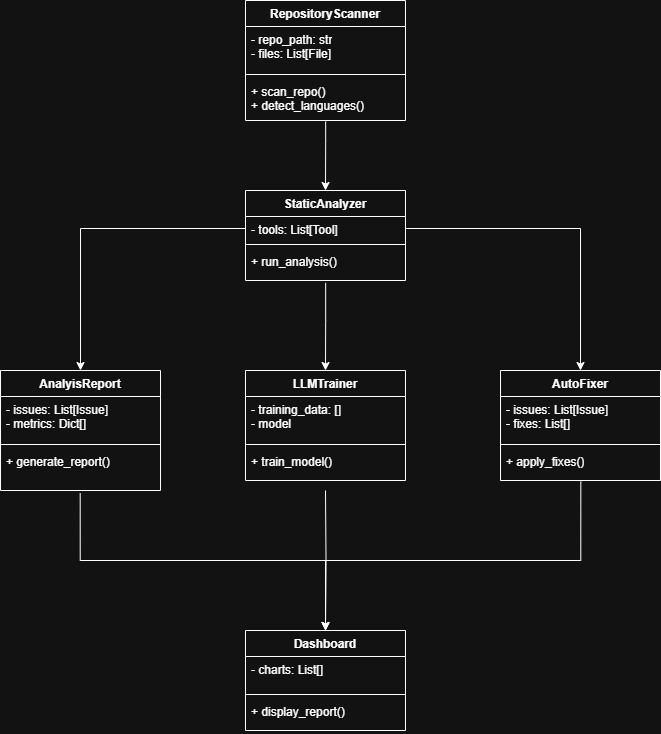

The diagram above was exported from draw.io. Its source (the exported page's mxGraphModel, read from the mxfile embedded in the PNG):
<mxGraphModel dx="1430" dy="830" grid="1" gridSize="10" guides="1" tooltips="1" connect="1" arrows="1" fold="1" page="1" pageScale="1" pageWidth="850" pageHeight="1100" math="0" shadow="0">
  <root>
    <mxCell id="0" />
    <mxCell id="1" parent="0" />
    <mxCell id="YxDCNq2TU9vT4t5QKDNt-1" value="RepositoryScanner" style="swimlane;fontStyle=1;align=center;verticalAlign=top;childLayout=stackLayout;horizontal=1;startSize=26;horizontalStack=0;resizeParent=1;resizeParentMax=0;resizeLast=0;collapsible=1;marginBottom=0;whiteSpace=wrap;html=1;" vertex="1" parent="1">
      <mxGeometry x="345" y="60" width="160" height="120" as="geometry" />
    </mxCell>
    <mxCell id="YxDCNq2TU9vT4t5QKDNt-2" value="- repo_path: str&lt;div&gt;- files: List[File]&lt;/div&gt;" style="text;strokeColor=none;fillColor=none;align=left;verticalAlign=top;spacingLeft=4;spacingRight=4;overflow=hidden;rotatable=0;points=[[0,0.5],[1,0.5]];portConstraint=eastwest;whiteSpace=wrap;html=1;" vertex="1" parent="YxDCNq2TU9vT4t5QKDNt-1">
      <mxGeometry y="26" width="160" height="44" as="geometry" />
    </mxCell>
    <mxCell id="YxDCNq2TU9vT4t5QKDNt-3" value="" style="line;strokeWidth=1;fillColor=none;align=left;verticalAlign=middle;spacingTop=-1;spacingLeft=3;spacingRight=3;rotatable=0;labelPosition=right;points=[];portConstraint=eastwest;strokeColor=inherit;" vertex="1" parent="YxDCNq2TU9vT4t5QKDNt-1">
      <mxGeometry y="70" width="160" height="8" as="geometry" />
    </mxCell>
    <mxCell id="YxDCNq2TU9vT4t5QKDNt-4" value="+ scan_repo()&lt;div&gt;+ detect_languages()&lt;/div&gt;" style="text;strokeColor=none;fillColor=none;align=left;verticalAlign=top;spacingLeft=4;spacingRight=4;overflow=hidden;rotatable=0;points=[[0,0.5],[1,0.5]];portConstraint=eastwest;whiteSpace=wrap;html=1;" vertex="1" parent="YxDCNq2TU9vT4t5QKDNt-1">
      <mxGeometry y="78" width="160" height="42" as="geometry" />
    </mxCell>
    <mxCell id="YxDCNq2TU9vT4t5QKDNt-5" value="StaticAnalyzer" style="swimlane;fontStyle=1;align=center;verticalAlign=top;childLayout=stackLayout;horizontal=1;startSize=26;horizontalStack=0;resizeParent=1;resizeParentMax=0;resizeLast=0;collapsible=1;marginBottom=0;whiteSpace=wrap;html=1;" vertex="1" parent="1">
      <mxGeometry x="345" y="250" width="160" height="90" as="geometry" />
    </mxCell>
    <mxCell id="YxDCNq2TU9vT4t5QKDNt-6" value="- tools: List[Tool]" style="text;strokeColor=none;fillColor=none;align=left;verticalAlign=top;spacingLeft=4;spacingRight=4;overflow=hidden;rotatable=0;points=[[0,0.5],[1,0.5]];portConstraint=eastwest;whiteSpace=wrap;html=1;" vertex="1" parent="YxDCNq2TU9vT4t5QKDNt-5">
      <mxGeometry y="26" width="160" height="24" as="geometry" />
    </mxCell>
    <mxCell id="YxDCNq2TU9vT4t5QKDNt-7" value="" style="line;strokeWidth=1;fillColor=none;align=left;verticalAlign=middle;spacingTop=-1;spacingLeft=3;spacingRight=3;rotatable=0;labelPosition=right;points=[];portConstraint=eastwest;strokeColor=inherit;" vertex="1" parent="YxDCNq2TU9vT4t5QKDNt-5">
      <mxGeometry y="50" width="160" height="8" as="geometry" />
    </mxCell>
    <mxCell id="YxDCNq2TU9vT4t5QKDNt-8" value="+ run_analysis()" style="text;strokeColor=none;fillColor=none;align=left;verticalAlign=top;spacingLeft=4;spacingRight=4;overflow=hidden;rotatable=0;points=[[0,0.5],[1,0.5]];portConstraint=eastwest;whiteSpace=wrap;html=1;" vertex="1" parent="YxDCNq2TU9vT4t5QKDNt-5">
      <mxGeometry y="58" width="160" height="32" as="geometry" />
    </mxCell>
    <mxCell id="YxDCNq2TU9vT4t5QKDNt-10" value="AnalyisReport" style="swimlane;fontStyle=1;align=center;verticalAlign=top;childLayout=stackLayout;horizontal=1;startSize=26;horizontalStack=0;resizeParent=1;resizeParentMax=0;resizeLast=0;collapsible=1;marginBottom=0;whiteSpace=wrap;html=1;" vertex="1" parent="1">
      <mxGeometry x="100" y="430" width="160" height="120" as="geometry" />
    </mxCell>
    <mxCell id="YxDCNq2TU9vT4t5QKDNt-11" value="- issues: List[Issue]&lt;div&gt;- metrics: Dict[]&lt;/div&gt;" style="text;strokeColor=none;fillColor=none;align=left;verticalAlign=top;spacingLeft=4;spacingRight=4;overflow=hidden;rotatable=0;points=[[0,0.5],[1,0.5]];portConstraint=eastwest;whiteSpace=wrap;html=1;" vertex="1" parent="YxDCNq2TU9vT4t5QKDNt-10">
      <mxGeometry y="26" width="160" height="44" as="geometry" />
    </mxCell>
    <mxCell id="YxDCNq2TU9vT4t5QKDNt-12" value="" style="line;strokeWidth=1;fillColor=none;align=left;verticalAlign=middle;spacingTop=-1;spacingLeft=3;spacingRight=3;rotatable=0;labelPosition=right;points=[];portConstraint=eastwest;strokeColor=inherit;" vertex="1" parent="YxDCNq2TU9vT4t5QKDNt-10">
      <mxGeometry y="70" width="160" height="8" as="geometry" />
    </mxCell>
    <mxCell id="YxDCNq2TU9vT4t5QKDNt-13" value="+ generate_report()" style="text;strokeColor=none;fillColor=none;align=left;verticalAlign=top;spacingLeft=4;spacingRight=4;overflow=hidden;rotatable=0;points=[[0,0.5],[1,0.5]];portConstraint=eastwest;whiteSpace=wrap;html=1;" vertex="1" parent="YxDCNq2TU9vT4t5QKDNt-10">
      <mxGeometry y="78" width="160" height="42" as="geometry" />
    </mxCell>
    <mxCell id="YxDCNq2TU9vT4t5QKDNt-14" value="AutoFixer" style="swimlane;fontStyle=1;align=center;verticalAlign=top;childLayout=stackLayout;horizontal=1;startSize=26;horizontalStack=0;resizeParent=1;resizeParentMax=0;resizeLast=0;collapsible=1;marginBottom=0;whiteSpace=wrap;html=1;" vertex="1" parent="1">
      <mxGeometry x="600" y="430" width="160" height="110" as="geometry" />
    </mxCell>
    <mxCell id="YxDCNq2TU9vT4t5QKDNt-15" value="- issues: List[Issue]&lt;div&gt;- fixes: List[]&lt;/div&gt;" style="text;strokeColor=none;fillColor=none;align=left;verticalAlign=top;spacingLeft=4;spacingRight=4;overflow=hidden;rotatable=0;points=[[0,0.5],[1,0.5]];portConstraint=eastwest;whiteSpace=wrap;html=1;" vertex="1" parent="YxDCNq2TU9vT4t5QKDNt-14">
      <mxGeometry y="26" width="160" height="44" as="geometry" />
    </mxCell>
    <mxCell id="YxDCNq2TU9vT4t5QKDNt-16" value="" style="line;strokeWidth=1;fillColor=none;align=left;verticalAlign=middle;spacingTop=-1;spacingLeft=3;spacingRight=3;rotatable=0;labelPosition=right;points=[];portConstraint=eastwest;strokeColor=inherit;" vertex="1" parent="YxDCNq2TU9vT4t5QKDNt-14">
      <mxGeometry y="70" width="160" height="8" as="geometry" />
    </mxCell>
    <mxCell id="YxDCNq2TU9vT4t5QKDNt-17" value="+ apply_fixes()" style="text;strokeColor=none;fillColor=none;align=left;verticalAlign=top;spacingLeft=4;spacingRight=4;overflow=hidden;rotatable=0;points=[[0,0.5],[1,0.5]];portConstraint=eastwest;whiteSpace=wrap;html=1;" vertex="1" parent="YxDCNq2TU9vT4t5QKDNt-14">
      <mxGeometry y="78" width="160" height="32" as="geometry" />
    </mxCell>
    <mxCell id="YxDCNq2TU9vT4t5QKDNt-18" style="edgeStyle=orthogonalEdgeStyle;rounded=0;orthogonalLoop=1;jettySize=auto;html=1;entryX=0.5;entryY=0;entryDx=0;entryDy=0;" edge="1" parent="1" source="YxDCNq2TU9vT4t5QKDNt-6" target="YxDCNq2TU9vT4t5QKDNt-14">
      <mxGeometry relative="1" as="geometry" />
    </mxCell>
    <mxCell id="YxDCNq2TU9vT4t5QKDNt-19" style="edgeStyle=orthogonalEdgeStyle;rounded=0;orthogonalLoop=1;jettySize=auto;html=1;entryX=0.5;entryY=0;entryDx=0;entryDy=0;" edge="1" parent="1" source="YxDCNq2TU9vT4t5QKDNt-6" target="YxDCNq2TU9vT4t5QKDNt-10">
      <mxGeometry relative="1" as="geometry" />
    </mxCell>
    <mxCell id="YxDCNq2TU9vT4t5QKDNt-20" value="LLMTrainer" style="swimlane;fontStyle=1;align=center;verticalAlign=top;childLayout=stackLayout;horizontal=1;startSize=26;horizontalStack=0;resizeParent=1;resizeParentMax=0;resizeLast=0;collapsible=1;marginBottom=0;whiteSpace=wrap;html=1;" vertex="1" parent="1">
      <mxGeometry x="345" y="430" width="160" height="110" as="geometry" />
    </mxCell>
    <mxCell id="YxDCNq2TU9vT4t5QKDNt-21" value="- training_data: []&lt;div&gt;- model&lt;/div&gt;" style="text;strokeColor=none;fillColor=none;align=left;verticalAlign=top;spacingLeft=4;spacingRight=4;overflow=hidden;rotatable=0;points=[[0,0.5],[1,0.5]];portConstraint=eastwest;whiteSpace=wrap;html=1;" vertex="1" parent="YxDCNq2TU9vT4t5QKDNt-20">
      <mxGeometry y="26" width="160" height="44" as="geometry" />
    </mxCell>
    <mxCell id="YxDCNq2TU9vT4t5QKDNt-22" value="" style="line;strokeWidth=1;fillColor=none;align=left;verticalAlign=middle;spacingTop=-1;spacingLeft=3;spacingRight=3;rotatable=0;labelPosition=right;points=[];portConstraint=eastwest;strokeColor=inherit;" vertex="1" parent="YxDCNq2TU9vT4t5QKDNt-20">
      <mxGeometry y="70" width="160" height="8" as="geometry" />
    </mxCell>
    <mxCell id="YxDCNq2TU9vT4t5QKDNt-23" value="+ train_model()" style="text;strokeColor=none;fillColor=none;align=left;verticalAlign=top;spacingLeft=4;spacingRight=4;overflow=hidden;rotatable=0;points=[[0,0.5],[1,0.5]];portConstraint=eastwest;whiteSpace=wrap;html=1;" vertex="1" parent="YxDCNq2TU9vT4t5QKDNt-20">
      <mxGeometry y="78" width="160" height="32" as="geometry" />
    </mxCell>
    <mxCell id="YxDCNq2TU9vT4t5QKDNt-24" style="edgeStyle=orthogonalEdgeStyle;rounded=0;orthogonalLoop=1;jettySize=auto;html=1;entryX=0.5;entryY=0;entryDx=0;entryDy=0;exitX=0.501;exitY=1.075;exitDx=0;exitDy=0;exitPerimeter=0;" edge="1" parent="1" source="YxDCNq2TU9vT4t5QKDNt-8" target="YxDCNq2TU9vT4t5QKDNt-20">
      <mxGeometry relative="1" as="geometry">
        <Array as="points">
          <mxPoint x="425" y="380" />
          <mxPoint x="425" y="380" />
        </Array>
      </mxGeometry>
    </mxCell>
    <mxCell id="YxDCNq2TU9vT4t5QKDNt-25" style="edgeStyle=orthogonalEdgeStyle;rounded=0;orthogonalLoop=1;jettySize=auto;html=1;entryX=0.5;entryY=0;entryDx=0;entryDy=0;exitX=0.501;exitY=1.025;exitDx=0;exitDy=0;exitPerimeter=0;" edge="1" parent="1" source="YxDCNq2TU9vT4t5QKDNt-4" target="YxDCNq2TU9vT4t5QKDNt-5">
      <mxGeometry relative="1" as="geometry">
        <Array as="points">
          <mxPoint x="425" y="200" />
          <mxPoint x="425" y="200" />
        </Array>
      </mxGeometry>
    </mxCell>
    <mxCell id="YxDCNq2TU9vT4t5QKDNt-26" value="Dashboard" style="swimlane;fontStyle=1;align=center;verticalAlign=top;childLayout=stackLayout;horizontal=1;startSize=26;horizontalStack=0;resizeParent=1;resizeParentMax=0;resizeLast=0;collapsible=1;marginBottom=0;whiteSpace=wrap;html=1;" vertex="1" parent="1">
      <mxGeometry x="345" y="690" width="160" height="100" as="geometry" />
    </mxCell>
    <mxCell id="YxDCNq2TU9vT4t5QKDNt-27" value="- charts: List[]" style="text;strokeColor=none;fillColor=none;align=left;verticalAlign=top;spacingLeft=4;spacingRight=4;overflow=hidden;rotatable=0;points=[[0,0.5],[1,0.5]];portConstraint=eastwest;whiteSpace=wrap;html=1;" vertex="1" parent="YxDCNq2TU9vT4t5QKDNt-26">
      <mxGeometry y="26" width="160" height="34" as="geometry" />
    </mxCell>
    <mxCell id="YxDCNq2TU9vT4t5QKDNt-28" value="" style="line;strokeWidth=1;fillColor=none;align=left;verticalAlign=middle;spacingTop=-1;spacingLeft=3;spacingRight=3;rotatable=0;labelPosition=right;points=[];portConstraint=eastwest;strokeColor=inherit;" vertex="1" parent="YxDCNq2TU9vT4t5QKDNt-26">
      <mxGeometry y="60" width="160" height="8" as="geometry" />
    </mxCell>
    <mxCell id="YxDCNq2TU9vT4t5QKDNt-29" value="+ display_report()" style="text;strokeColor=none;fillColor=none;align=left;verticalAlign=top;spacingLeft=4;spacingRight=4;overflow=hidden;rotatable=0;points=[[0,0.5],[1,0.5]];portConstraint=eastwest;whiteSpace=wrap;html=1;" vertex="1" parent="YxDCNq2TU9vT4t5QKDNt-26">
      <mxGeometry y="68" width="160" height="32" as="geometry" />
    </mxCell>
    <mxCell id="YxDCNq2TU9vT4t5QKDNt-30" style="edgeStyle=orthogonalEdgeStyle;rounded=0;orthogonalLoop=1;jettySize=auto;html=1;entryX=0.5;entryY=0;entryDx=0;entryDy=0;" edge="1" parent="1" target="YxDCNq2TU9vT4t5QKDNt-26">
      <mxGeometry relative="1" as="geometry">
        <mxPoint x="425" y="550" as="sourcePoint" />
      </mxGeometry>
    </mxCell>
    <mxCell id="YxDCNq2TU9vT4t5QKDNt-31" style="edgeStyle=orthogonalEdgeStyle;rounded=0;orthogonalLoop=1;jettySize=auto;html=1;entryX=0.5;entryY=0;entryDx=0;entryDy=0;exitX=0.502;exitY=1.032;exitDx=0;exitDy=0;exitPerimeter=0;" edge="1" parent="1" source="YxDCNq2TU9vT4t5QKDNt-17" target="YxDCNq2TU9vT4t5QKDNt-26">
      <mxGeometry relative="1" as="geometry">
        <Array as="points">
          <mxPoint x="680" y="620" />
          <mxPoint x="425" y="620" />
        </Array>
      </mxGeometry>
    </mxCell>
    <mxCell id="YxDCNq2TU9vT4t5QKDNt-32" style="edgeStyle=orthogonalEdgeStyle;rounded=0;orthogonalLoop=1;jettySize=auto;html=1;entryX=0.5;entryY=0;entryDx=0;entryDy=0;exitX=0.498;exitY=1.066;exitDx=0;exitDy=0;exitPerimeter=0;" edge="1" parent="1" source="YxDCNq2TU9vT4t5QKDNt-13" target="YxDCNq2TU9vT4t5QKDNt-26">
      <mxGeometry relative="1" as="geometry">
        <Array as="points">
          <mxPoint x="180" y="620" />
          <mxPoint x="425" y="620" />
        </Array>
      </mxGeometry>
    </mxCell>
  </root>
</mxGraphModel>